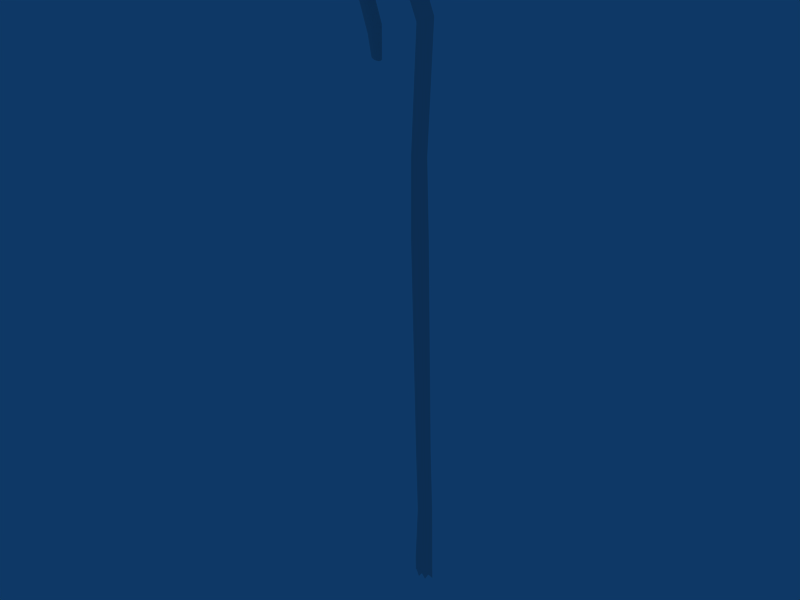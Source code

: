 # Source: beginnerstaff_0.blend  (saved by Blender 2.49.2; exported with 4.5.12 LTS)
import bpy
from mathutils import Matrix  # noqa: F401  (used for matrix-valued properties, if any)

bpy.ops.wm.read_factory_settings(use_empty=True)
scene = bpy.context.scene
scene.name = 'Scene'

# ---- collections
col_collection_1 = bpy.data.collections.new('Collection 1'); scene.collection.children.link(col_collection_1)

# ---- materials (node trees are filled in below, after node groups)
mat_material_001 = bpy.data.materials.new('Material.001')
mat_material_001.alpha_threshold = 0.0
mat_material_001.roughness = 0.5
mat_material_001.line_color = (0.0, 0.0, 0.0, 1.0)

# ---- material node trees

# ---- world
world_world = bpy.data.worlds.new('World'); scene.world = world_world
world_world.color = (0.05656, 0.2208, 0.4)
world_world.use_sun_shadow = False
world_world.sun_shadow_jitter_overblur = 0.0
world_world.cycles.sampling_method = 'MANUAL'
world_world.cycles.sample_map_resolution = 256

# ---- meshes
me_cylinder = bpy.data.meshes.new('Cylinder')
me_cylinder.from_pydata([(0.3248, -0.8546, -0.2508), (0.4021, -0.5192, -0.1448), (0.4352, -0.4384, 0.00085), (0.4021, -0.3575, 0.1465), (0.3248, -0.5559, 0.2874), (0.1665, -0.2432, 0.3524), (0.01704, -0.4941, 0.3988), (-0.1665, -0.2432, 0.3524), (-0.3077, -0.289, 0.2699), (-0.4021, -0.3575, 0.1465), (-0.4182, -0.7053, 0.01829), (-0.385, -0.7861, -0.1273), (-0.3077, -0.5877, -0.2682), (-0.1495, -0.9004, -0.3333), (0.01704, -0.9165, -0.3622), (0.1665, -0.6335, -0.3507), (0.2891, 0.5046, -0.2891), (0.3777, 0.5046, -0.1564), (0.4088, 0.5046, 3.576e-07), (0.3777, 0.5046, 0.1564), (0.2891, 0.5046, 0.2891), (0.1564, 0.5045, 0.3777), (-5.464e-06, 0.5045, 0.4088), (-0.1564, 0.5044, 0.3776), (-0.289, 0.5044, 0.289), (-0.3776, 0.5043, 0.1564), (-0.4088, 0.5043, -1.073e-06), (-0.3776, 0.5043, -0.1564), (-0.289, 0.5044, -0.289), (-0.1564, 0.5044, -0.3776), (-3.593e-06, 0.5045, -0.4088), (0.1564, 0.5045, -0.3777), (8.839e-08, -0.4123, -0.01359), (0.222, 3.396, -0.3193), (0.0898, 3.397, -0.3456), (-0.04245, 3.397, -0.3193), (-0.1546, 3.397, -0.2444), (-0.2295, 3.398, -0.1322), (-0.2558, 3.398, -9.537e-07), (-0.2295, 3.398, 0.1322), (-0.1546, 3.397, 0.2444), (-0.04245, 3.397, 0.3193), (0.0898, 3.397, 0.3456), (0.222, 3.396, 0.3193), (0.3342, 3.396, 0.2444), (0.4091, 3.396, 0.1322), (0.4354, 3.396, 0.0), (0.4091, 3.396, -0.1322), (0.3342, 3.396, -0.2444), (0.1761, 17.61, -0.267), (0.2579, 17.61, -0.1445), (0.2867, 17.61, -1.907e-06), (0.2579, 17.61, 0.1445), (0.1761, 17.61, 0.267), (0.05353, 17.61, 0.3489), (-0.09103, 17.61, 0.3777), (-0.2356, 17.61, 0.3489), (-0.3581, 17.61, 0.2671), (-0.44, 17.61, 0.1445), (-0.4687, 17.61, -1.907e-06), (-0.44, 17.61, -0.1445), (-0.3581, 17.61, -0.2671), (-0.2356, 17.61, -0.3489), (-0.09103, 17.61, -0.3777), (0.05354, 17.61, -0.3489), (0.03123, 21.27, -0.3094), (-0.09681, 21.27, -0.3348), (-0.2248, 21.27, -0.3093), (-0.3333, 21.28, -0.2367), (-0.4059, 21.28, -0.1281), (-0.4313, 21.28, -1.907e-06), (-0.4059, 21.28, 0.1281), (-0.3333, 21.28, 0.2367), (-0.2248, 21.27, 0.3093), (-0.09681, 21.27, 0.3348), (0.03122, 21.27, 0.3094), (0.1399, 21.27, 0.2369), (0.2126, 21.27, 0.1283), (0.2382, 21.27, -1.907e-06), (0.2126, 21.27, -0.1283), (0.1399, 21.27, -0.2369), (0.5293, 27.13, -0.258), (0.602, 27.16, -0.14), (0.6276, 27.17, -1.907e-06), (0.602, 27.16, 0.14), (0.5293, 27.13, 0.2579), (0.4216, 27.08, 0.3359), (0.296, 27.03, 0.3628), (0.1711, 26.97, 0.3356), (0.06446, 26.92, 0.2579), (-0.007595, 26.88, 0.1401), (-0.0331, 26.87, -3.815e-06), (-0.007595, 26.88, -0.1401), (0.06446, 26.92, -0.2579), (0.1711, 26.97, -0.3356), (0.296, 27.03, -0.3628), (0.4216, 27.08, -0.3359), (-0.09857, 28.3, -0.373), (-0.1795, 28.16, -0.4024), (-0.2583, 28.03, -0.3739), (-0.3261, 27.91, -0.2904), (-0.3742, 27.83, -0.1597), (-0.3919, 27.8, -3.815e-06), (-0.3742, 27.83, 0.1597), (-0.3261, 27.91, 0.2904), (-0.2583, 28.03, 0.3739), (-0.1795, 28.16, 0.4024), (-0.09857, 28.3, 0.373), (-0.02661, 28.41, 0.2876), (0.02355, 28.48, 0.1566), (0.04155, 28.51, -1.907e-06), (0.02355, 28.48, -0.1567), (-0.02661, 28.41, -0.2876), (-0.7467, 29.32, -0.288), (-0.7479, 29.41, -0.1557), (-0.7482, 29.44, -1.907e-06), (-0.7479, 29.41, 0.1557), (-0.7467, 29.32, 0.2879), (-0.7434, 29.18, 0.3768), (-0.7381, 29.02, 0.409), (-0.731, 28.86, 0.3789), (-0.7235, 28.72, 0.2909), (-0.7183, 28.63, 0.158), (-0.7167, 28.59, -3.815e-06), (-0.7183, 28.63, -0.158), (-0.7235, 28.72, -0.2909), (-0.731, 28.86, -0.3789), (-0.7381, 29.02, -0.409), (-0.7434, 29.18, -0.3768), (-1.589, 29.21, -0.2952), (-1.573, 29.09, -0.3185), (-1.556, 28.97, -0.2943), (-1.541, 28.87, -0.2264), (-1.53, 28.8, -0.1232), (-1.526, 28.77, -5.722e-06), (-1.53, 28.8, 0.1232), (-1.541, 28.87, 0.2264), (-1.556, 28.97, 0.2943), (-1.573, 29.09, 0.3185), (-1.589, 29.21, 0.2952), (-1.603, 29.31, 0.2269), (-1.612, 29.38, 0.1231), (-1.615, 29.41, -3.815e-06), (-1.612, 29.38, -0.1231), (-1.603, 29.31, -0.2269), (-2.896, 29.0, -0.2603), (-2.952, 29.05, -0.1399), (-2.971, 29.07, -3.815e-06), (-2.952, 29.05, 0.1399), (-2.896, 29.0, 0.2603), (-2.811, 28.91, 0.3426), (-2.709, 28.81, 0.3722), (-2.607, 28.71, 0.343), (-2.521, 28.62, 0.2601), (-2.465, 28.56, 0.1391), (-2.446, 28.55, -5.722e-06), (-2.465, 28.56, -0.1391), (-2.521, 28.62, -0.2602), (-2.607, 28.71, -0.343), (-2.709, 28.81, -0.3723), (-2.811, 28.91, -0.3426), (-3.105, 27.65, -0.3367), (-2.975, 27.6, -0.3638), (-2.845, 27.55, -0.337), (-2.733, 27.5, -0.2596), (-2.657, 27.47, -0.1415), (-2.63, 27.46, -5.722e-06), (-2.657, 27.47, 0.1415), (-2.733, 27.5, 0.2596), (-2.845, 27.55, 0.337), (-2.975, 27.6, 0.3638), (-3.105, 27.65, 0.3367), (-3.217, 27.69, 0.2588), (-3.293, 27.72, 0.1406), (-3.32, 27.73, -3.815e-06), (-3.293, 27.72, -0.1406), (-3.217, 27.69, -0.2588), (-2.684, 26.07, -0.2434), (-2.74, 26.02, -0.1329), (-2.76, 26.0, -3.815e-06), (-2.74, 26.02, 0.1329), (-2.684, 26.07, 0.2434), (-2.602, 26.15, 0.3147), (-2.509, 26.25, 0.3381), (-2.417, 26.34, 0.3125), (-2.338, 26.42, 0.2411), (-2.283, 26.47, 0.1317), (-2.263, 26.49, -5.722e-06), (-2.283, 26.47, -0.1317), (-2.338, 26.42, -0.2411), (-2.417, 26.34, -0.3126), (-2.509, 26.25, -0.3381), (-2.602, 26.15, -0.3147), (-2.426, 25.1, -3.815e-06), (-2.513, 25.1, -0.2137), (-2.434, 25.07, -0.2277), (-2.358, 25.03, -0.2089), (-2.293, 25.0, -0.1603), (-2.249, 24.98, -0.08722), (-2.233, 24.97, -5.722e-06), (-2.249, 24.98, 0.08721), (-2.293, 25.0, 0.1602), (-2.358, 25.03, 0.2089), (-2.434, 25.07, 0.2277), (-2.513, 25.1, 0.2137), (-2.583, 25.13, 0.1666), (-2.631, 25.15, 0.09145), (-2.649, 25.16, -3.815e-06), (-2.631, 25.15, -0.09146), (-2.583, 25.13, -0.1666), (0.2553, 6.763, -0.2415), (0.3294, 6.763, -0.1307), (0.3554, 6.762, -4.768e-07), (0.3294, 6.763, 0.1307), (0.2553, 6.763, 0.2415), (0.1445, 6.764, 0.3155), (0.01384, 6.765, 0.3415), (-0.1168, 6.766, 0.3155), (-0.2276, 6.767, 0.2415), (-0.3017, 6.768, 0.1307), (-0.3277, 6.768, -1.431e-06), (-0.3017, 6.768, -0.1307), (-0.2276, 6.767, -0.2415), (-0.1168, 6.766, -0.3155), (0.01384, 6.765, -0.3415), (0.1445, 6.764, -0.3155)], [], [(32, 0, 1), (32, 1, 2), (32, 2, 3), (32, 3, 4), (32, 4, 5), (32, 5, 6), (32, 6, 7), (32, 7, 8), (32, 8, 9), (32, 9, 10), (32, 10, 11), (32, 11, 12), (32, 12, 13), (32, 13, 14), (32, 14, 15), (15, 0, 32), (0, 16, 17, 1), (1, 17, 18, 2), (2, 18, 19, 3), (3, 19, 20, 4), (4, 20, 21, 5), (5, 21, 22, 6), (6, 22, 23, 7), (7, 23, 24, 8), (8, 24, 25, 9), (9, 25, 26, 10), (10, 26, 27, 11), (11, 27, 28, 12), (12, 28, 29, 13), (13, 29, 30, 14), (14, 30, 31, 15), (16, 0, 15, 31), (16, 31, 33, 48), (31, 30, 34, 33), (30, 29, 35, 34), (29, 28, 36, 35), (28, 27, 37, 36), (27, 26, 38, 37), (26, 25, 39, 38), (25, 24, 40, 39), (24, 23, 41, 40), (23, 22, 42, 41), (22, 21, 43, 42), (21, 20, 44, 43), (20, 19, 45, 44), (19, 18, 46, 45), (18, 17, 47, 46), (17, 16, 48, 47), (49, 64, 65, 80), (64, 63, 66, 65), (63, 62, 67, 66), (62, 61, 68, 67), (61, 60, 69, 68), (60, 59, 70, 69), (59, 58, 71, 70), (58, 57, 72, 71), (57, 56, 73, 72), (56, 55, 74, 73), (55, 54, 75, 74), (54, 53, 76, 75), (53, 52, 77, 76), (52, 51, 78, 77), (51, 50, 79, 78), (50, 49, 80, 79), (79, 80, 81, 82), (78, 79, 82, 83), (77, 78, 83, 84), (76, 77, 84, 85), (75, 76, 85, 86), (74, 75, 86, 87), (73, 74, 87, 88), (72, 73, 88, 89), (71, 72, 89, 90), (70, 71, 90, 91), (69, 70, 91, 92), (68, 69, 92, 93), (67, 68, 93, 94), (66, 67, 94, 95), (65, 66, 95, 96), (80, 65, 96, 81), (81, 96, 97, 112), (96, 95, 98, 97), (95, 94, 99, 98), (94, 93, 100, 99), (93, 92, 101, 100), (92, 91, 102, 101), (91, 90, 103, 102), (90, 89, 104, 103), (89, 88, 105, 104), (88, 87, 106, 105), (87, 86, 107, 106), (86, 85, 108, 107), (85, 84, 109, 108), (84, 83, 110, 109), (83, 82, 111, 110), (82, 81, 112, 111), (111, 112, 113, 114), (110, 111, 114, 115), (109, 110, 115, 116), (108, 109, 116, 117), (107, 108, 117, 118), (106, 107, 118, 119), (105, 106, 119, 120), (104, 105, 120, 121), (103, 104, 121, 122), (102, 103, 122, 123), (101, 102, 123, 124), (100, 101, 124, 125), (99, 100, 125, 126), (98, 99, 126, 127), (97, 98, 127, 128), (112, 97, 128, 113), (113, 128, 129, 144), (128, 127, 130, 129), (127, 126, 131, 130), (126, 125, 132, 131), (125, 124, 133, 132), (124, 123, 134, 133), (123, 122, 135, 134), (122, 121, 136, 135), (121, 120, 137, 136), (120, 119, 138, 137), (119, 118, 139, 138), (118, 117, 140, 139), (117, 116, 141, 140), (116, 115, 142, 141), (115, 114, 143, 142), (114, 113, 144, 143), (143, 144, 145, 146), (142, 143, 146, 147), (141, 142, 147, 148), (140, 141, 148, 149), (139, 140, 149, 150), (138, 139, 150, 151), (137, 138, 151, 152), (136, 137, 152, 153), (135, 136, 153, 154), (134, 135, 154, 155), (133, 134, 155, 156), (132, 133, 156, 157), (131, 132, 157, 158), (130, 131, 158, 159), (129, 130, 159, 160), (144, 129, 160, 145), (145, 160, 161, 176), (160, 159, 162, 161), (159, 158, 163, 162), (158, 157, 164, 163), (157, 156, 165, 164), (156, 155, 166, 165), (155, 154, 167, 166), (154, 153, 168, 167), (153, 152, 169, 168), (152, 151, 170, 169), (151, 150, 171, 170), (150, 149, 172, 171), (149, 148, 173, 172), (148, 147, 174, 173), (147, 146, 175, 174), (146, 145, 176, 175), (175, 176, 177, 178), (174, 175, 178, 179), (173, 174, 179, 180), (172, 173, 180, 181), (171, 172, 181, 182), (170, 171, 182, 183), (169, 170, 183, 184), (168, 169, 184, 185), (167, 168, 185, 186), (166, 167, 186, 187), (165, 166, 187, 188), (164, 165, 188, 189), (163, 164, 189, 190), (162, 163, 190, 191), (161, 162, 191, 192), (176, 161, 192, 177), (177, 192, 194, 209), (192, 191, 195, 194), (191, 190, 196, 195), (190, 189, 197, 196), (189, 188, 198, 197), (188, 187, 199, 198), (187, 186, 200, 199), (186, 185, 201, 200), (185, 184, 202, 201), (184, 183, 203, 202), (183, 182, 204, 203), (182, 181, 205, 204), (181, 180, 206, 205), (180, 179, 207, 206), (179, 178, 208, 207), (178, 177, 209, 208), (193, 208, 209), (193, 207, 208), (193, 206, 207), (193, 205, 206), (193, 204, 205), (193, 203, 204), (193, 202, 203), (193, 201, 202), (193, 200, 201), (193, 199, 200), (193, 198, 199), (193, 197, 198), (193, 196, 197), (193, 195, 196), (193, 194, 195), (193, 209, 194), (48, 210, 211, 47), (210, 49, 50, 211), (47, 211, 212, 46), (211, 50, 51, 212), (46, 212, 213, 45), (212, 51, 52, 213), (45, 213, 214, 44), (213, 52, 53, 214), (44, 214, 215, 43), (214, 53, 54, 215), (43, 215, 216, 42), (215, 54, 55, 216), (42, 216, 217, 41), (216, 55, 56, 217), (41, 217, 218, 40), (217, 56, 57, 218), (40, 218, 219, 39), (218, 57, 58, 219), (39, 219, 220, 38), (219, 58, 59, 220), (38, 220, 221, 37), (220, 59, 60, 221), (37, 221, 222, 36), (221, 60, 61, 222), (36, 222, 223, 35), (222, 61, 62, 223), (35, 223, 224, 34), (223, 62, 63, 224), (34, 224, 225, 33), (224, 63, 64, 225), (33, 225, 210, 48), (225, 64, 49, 210)])
_uv = me_cylinder.uv_layers.new(name='UVTex')
_uv.uv.foreach_set('vector', [0.9623, 0.2772, 0.9234, 0.2747, 0.9292, 0.2701, 0.9623, 0.2772, 0.9292, 0.2701, 0.94, 0.2666, 0.9623, 0.2772, 0.94, 0.2666, 0.9541, 0.2647, 0.9623, 0.2772, 0.9541, 0.2647, 0.9694, 0.2647, 0.9623, 0.2772, 0.9694, 0.2647, 0.9835, 0.2666, 0.9623, 0.2772, 0.9835, 0.2666, 0.9942, 0.2701, 0.9623, 0.2772, 0.9942, 0.2701, 1.0, 0.2747, 0.9623, 0.2772, 1.0, 0.2747, 1.0, 0.2796, 0.9623, 0.2772, 1.0, 0.2796, 0.9941, 0.2842, 0.9623, 0.2772, 0.9941, 0.2842, 0.9833, 0.2877, 0.9623, 0.2772, 0.9833, 0.2877, 0.9692, 0.2896, 0.9623, 0.2772, 0.9692, 0.2896, 0.9539, 0.2896, 0.9623, 0.2772, 0.9539, 0.2896, 0.9399, 0.2877, 0.9623, 0.2772, 0.9399, 0.2877, 0.9291, 0.2842, 0.9623, 0.2772, 0.9291, 0.2842, 0.9233, 0.2796, 0.9233, 0.2796, 0.9234, 0.2747, 0.9623, 0.2772, 0.7848, 8.553e-05, 0.781, 0.0296, 0.7716, 0.02955, 0.7739, 1.384e-05, 0.7739, 1.384e-05, 0.7716, 0.02955, 0.7595, 0.02954, 0.7597, 0.0, 0.7597, 0.0, 0.7595, 0.02954, 0.7463, 0.02957, 0.7444, 4.612e-05, 0.7444, 4.612e-05, 0.7463, 0.02957, 0.7342, 0.02965, 0.7302, 0.0001452, 0.05753, 0.0, 0.06297, 0.02948, 0.05362, 0.02976, 0.04662, 0.0003554, 0.04662, 0.0003554, 0.05362, 0.02976, 0.04148, 0.03016, 0.03246, 0.0008436, 0.03246, 0.0008436, 0.04148, 0.03016, 0.02841, 0.03061, 0.01721, 0.00139, 0.01721, 0.00139, 0.02841, 0.03061, 0.0164, 0.03104, 0.003195, 0.001912, 0.8036, 0.9834, 0.8086, 0.954, 0.8179, 0.9539, 0.8145, 0.9833, 0.8145, 0.9833, 0.8179, 0.9539, 0.8301, 0.9539, 0.8287, 0.9832, 0.8287, 0.9832, 0.8301, 0.9539, 0.8432, 0.9539, 0.8441, 0.9833, 0.8441, 0.9833, 0.8432, 0.9539, 0.8553, 0.954, 0.8582, 0.9833, 0.8582, 0.9833, 0.8553, 0.954, 0.8646, 0.9541, 0.869, 0.9834, 0.3651, 0.8903, 0.3779, 0.8648, 0.3907, 0.8648, 0.38, 0.8903, 0.38, 0.8903, 0.3907, 0.8648, 0.4035, 0.8655, 0.395, 0.8912, 0.4146, 0.8669, 0.4079, 0.8928, 0.395, 0.8912, 0.4035, 0.8655, 0.4146, 0.8669, 0.4035, 0.8655, 0.4772, 0.7003, 0.486, 0.7014, 0.4035, 0.8655, 0.3907, 0.8648, 0.4668, 0.6997, 0.4772, 0.7003, 0.3907, 0.8648, 0.3779, 0.8648, 0.4566, 0.6997, 0.4668, 0.6997, 0.8646, 0.9541, 0.8553, 0.954, 0.8552, 0.7679, 0.8627, 0.768, 0.8553, 0.954, 0.8432, 0.9539, 0.8455, 0.7678, 0.8552, 0.7679, 0.8432, 0.9539, 0.8301, 0.9539, 0.8349, 0.7678, 0.8455, 0.7678, 0.8301, 0.9539, 0.8179, 0.9539, 0.8251, 0.7678, 0.8349, 0.7678, 0.8179, 0.9539, 0.8086, 0.954, 0.8176, 0.7679, 0.8251, 0.7678, 0.0164, 0.03104, 0.02841, 0.03061, 0.1025, 0.2154, 0.0928, 0.2158, 0.02841, 0.03061, 0.04148, 0.03016, 0.113, 0.215, 0.1025, 0.2154, 0.04148, 0.03016, 0.05362, 0.02976, 0.1227, 0.2147, 0.113, 0.215, 0.05362, 0.02976, 0.06297, 0.02948, 0.1302, 0.2144, 0.1227, 0.2147, 0.7342, 0.02965, 0.7463, 0.02957, 0.7547, 0.2157, 0.745, 0.2157, 0.7463, 0.02957, 0.7595, 0.02954, 0.7653, 0.2156, 0.7547, 0.2157, 0.7595, 0.02954, 0.7716, 0.02955, 0.7751, 0.2156, 0.7653, 0.2156, 0.7716, 0.02955, 0.781, 0.0296, 0.7826, 0.2157, 0.7751, 0.2156, 0.55, 0.9999, 0.485, 1.0, 0.4827, 0.0008282, 0.538, 0.0009251, 0.485, 1.0, 0.4146, 0.9999, 0.4232, 0.0006099, 0.4827, 0.0008282, 0.4146, 0.9999, 0.3496, 0.9997, 0.3683, 0.0003209, 0.4232, 0.0006099, 0.3496, 0.9997, 0.2998, 0.9994, 0.3258, 0.0, 0.3683, 0.0003209, 0.7998, 0.9997, 0.7348, 0.9998, 0.7366, 0.0002683, 0.7921, 0.0002292, 0.7348, 0.9998, 0.6646, 0.9997, 0.676, 0.0001922, 0.7366, 0.0002683, 0.6646, 0.9997, 0.5996, 0.9995, 0.62, 0.0, 0.676, 0.0001922, 0.0, 0.0005589, 0.04969, 0.0002531, 0.06864, 0.9997, 0.02587, 1.0, 0.04969, 0.0002531, 0.1147, 5.886e-05, 0.1239, 0.9995, 0.06864, 0.9997, 0.1147, 5.886e-05, 0.1851, 0.0, 0.1834, 0.9993, 0.1239, 0.9995, 0.1851, 0.0, 0.2501, 9.115e-05, 0.2384, 0.9992, 0.1834, 0.9993, 0.2501, 9.115e-05, 0.2998, 0.0003172, 0.2809, 0.9993, 0.2384, 0.9992, 0.7998, 0.0003151, 0.8648, 8.595e-05, 0.8756, 0.9989, 0.82, 0.9993, 0.8648, 8.595e-05, 0.9351, 0.0, 0.9362, 0.9988, 0.8756, 0.9989, 0.9351, 0.0, 1.0, 6.511e-05, 0.9921, 0.9989, 0.9362, 0.9988, 0.5996, 0.9997, 0.55, 0.9999, 0.538, 0.0009251, 0.5808, 0.0008563, 0.7921, 0.7834, 0.7993, 0.7835, 0.8022, 0.9235, 0.7941, 0.9244, 0.7826, 0.7834, 0.7921, 0.7834, 0.7941, 0.9244, 0.7834, 0.9247, 0.7724, 0.7834, 0.7826, 0.7834, 0.7834, 0.9247, 0.772, 0.9244, 0.763, 0.7835, 0.7724, 0.7834, 0.772, 0.9244, 0.7616, 0.9235, 0.7559, 0.7836, 0.763, 0.7835, 0.7616, 0.9235, 0.7539, 0.9221, 0.3136, 0.7794, 0.3229, 0.7791, 0.3541, 0.9172, 0.3444, 0.9158, 0.3036, 0.7798, 0.3136, 0.7794, 0.3444, 0.9158, 0.3341, 0.9144, 0.2944, 0.7801, 0.3036, 0.7798, 0.3341, 0.9144, 0.3244, 0.9132, 0.8324, 0.2001, 0.8252, 0.2001, 0.8212, 0.06667, 0.8293, 0.06769, 0.8418, 0.2, 0.8324, 0.2001, 0.8293, 0.06769, 0.84, 0.06805, 0.8521, 0.2, 0.8418, 0.2, 0.84, 0.06805, 0.8515, 0.06767, 0.8614, 0.2001, 0.8521, 0.2, 0.8515, 0.06767, 0.8618, 0.06663, 0.8685, 0.2002, 0.8614, 0.2001, 0.8618, 0.06663, 0.8693, 0.06515, 0.6774, 0.1927, 0.6677, 0.1927, 0.6996, 0.07132, 0.7097, 0.06972, 0.6873, 0.1933, 0.6774, 0.1927, 0.7097, 0.06972, 0.72, 0.06877, 0.6958, 0.1944, 0.6873, 0.1933, 0.72, 0.06877, 0.729, 0.0686, 0.729, 0.0686, 0.72, 0.06877, 0.6806, 0.03058, 0.6871, 0.0288, 0.72, 0.06877, 0.7097, 0.06972, 0.6741, 0.03351, 0.6806, 0.03058, 0.7097, 0.06972, 0.6996, 0.07132, 0.6683, 0.03716, 0.6741, 0.03351, 0.6996, 0.07132, 0.6911, 0.07333, 0.6629, 0.04116, 0.6683, 0.03716, 0.8618, 0.06663, 0.8515, 0.06767, 0.847, 0.03485, 0.8584, 0.03224, 0.8515, 0.06767, 0.84, 0.06805, 0.8331, 0.03581, 0.847, 0.03485, 0.84, 0.06805, 0.8293, 0.06769, 0.8198, 0.03487, 0.8331, 0.03581, 0.8293, 0.06769, 0.8212, 0.06667, 0.8098, 0.03228, 0.8198, 0.03487, 0.3244, 0.9132, 0.3341, 0.9144, 0.3037, 0.9518, 0.2971, 0.9484, 0.3341, 0.9144, 0.3444, 0.9158, 0.3098, 0.9555, 0.3037, 0.9518, 0.3444, 0.9158, 0.3541, 0.9172, 0.3157, 0.9591, 0.3098, 0.9555, 0.3541, 0.9172, 0.3617, 0.9184, 0.3206, 0.9622, 0.3157, 0.9591, 0.7616, 0.9235, 0.772, 0.9244, 0.7599, 0.9683, 0.7484, 0.9661, 0.772, 0.9244, 0.7834, 0.9247, 0.7732, 0.9691, 0.7599, 0.9683, 0.7834, 0.9247, 0.7941, 0.9244, 0.786, 0.9683, 0.7732, 0.9691, 0.7941, 0.9244, 0.8022, 0.9235, 0.7958, 0.9661, 0.786, 0.9683, 0.786, 0.9683, 0.7958, 0.9661, 0.7824, 0.9967, 0.7717, 0.9991, 0.7732, 0.9691, 0.786, 0.9683, 0.7717, 0.9991, 0.7591, 1.0, 0.7599, 0.9683, 0.7732, 0.9691, 0.7591, 1.0, 0.7466, 0.9992, 0.7484, 0.9661, 0.7599, 0.9683, 0.7466, 0.9992, 0.736, 0.9968, 0.7407, 0.963, 0.7484, 0.9661, 0.736, 0.9968, 0.729, 0.9931, 0.3098, 0.9555, 0.3157, 0.9591, 0.2622, 0.9906, 0.2636, 0.9861, 0.3037, 0.9518, 0.3098, 0.9555, 0.2636, 0.9861, 0.2645, 0.9815, 0.2971, 0.9484, 0.3037, 0.9518, 0.2645, 0.9815, 0.2643, 0.9775, 0.8198, 0.03487, 0.8098, 0.03228, 0.8022, 0.00407, 0.8133, 0.006802, 0.8331, 0.03581, 0.8198, 0.03487, 0.8133, 0.006802, 0.8265, 0.007761, 0.847, 0.03485, 0.8331, 0.03581, 0.8265, 0.007761, 0.8395, 0.006778, 0.8584, 0.03224, 0.847, 0.03485, 0.8395, 0.006778, 0.8501, 0.004026, 0.8654, 0.02865, 0.8584, 0.03224, 0.8501, 0.004026, 0.8566, 0.0, 0.6741, 0.03351, 0.6683, 0.03716, 0.6287, 0.01043, 0.6274, 0.005936, 0.6806, 0.03058, 0.6741, 0.03351, 0.6274, 0.005936, 0.6266, 0.002283, 0.6871, 0.0288, 0.6806, 0.03058, 0.6266, 0.002283, 0.6265, 0.0, 0.9327, 0.201, 0.9233, 0.2009, 0.9352, 0.1736, 0.9418, 0.1737, 0.6266, 0.002283, 0.6274, 0.005936, 0.542, 0.002723, 0.5417, 0.0003041, 0.6274, 0.005936, 0.6287, 0.01043, 0.5425, 0.005614, 0.542, 0.002723, 0.6287, 0.01043, 0.6299, 0.01508, 0.5432, 0.008598, 0.5425, 0.005614, 0.6299, 0.01508, 0.6307, 0.01913, 0.5439, 0.01126, 0.5432, 0.008598, 0.9233, 0.2016, 0.9364, 0.2012, 0.9402, 0.2307, 0.931, 0.231, 0.9364, 0.2012, 0.9499, 0.2013, 0.9498, 0.2308, 0.9402, 0.2307, 0.9499, 0.2013, 0.9617, 0.2019, 0.9581, 0.2312, 0.9498, 0.2308, 0.2643, 0.9775, 0.2645, 0.9815, 0.1778, 0.9885, 0.1774, 0.986, 0.2645, 0.9815, 0.2636, 0.9861, 0.1776, 0.9914, 0.1778, 0.9885, 0.2636, 0.9861, 0.2622, 0.9906, 0.177, 0.9943, 0.1776, 0.9914, 0.2622, 0.9906, 0.2606, 0.9944, 0.1759, 0.997, 0.177, 0.9943, 0.9791, 0.2011, 0.9698, 0.2012, 0.9693, 0.1738, 0.976, 0.1738, 0.9698, 0.2012, 0.9578, 0.2012, 0.9603, 0.1738, 0.9693, 0.1738, 0.9578, 0.2012, 0.9448, 0.2011, 0.9506, 0.1738, 0.9603, 0.1738, 0.9448, 0.2011, 0.9327, 0.201, 0.9418, 0.1737, 0.9506, 0.1738, 0.9506, 0.1738, 0.9418, 0.1737, 0.9381, 0.1302, 0.9485, 0.1291, 0.9603, 0.1738, 0.9506, 0.1738, 0.9485, 0.1291, 0.9596, 0.1288, 0.9693, 0.1738, 0.9603, 0.1738, 0.9596, 0.1288, 0.97, 0.1292, 0.976, 0.1738, 0.9693, 0.1738, 0.97, 0.1292, 0.9785, 0.1304, 0.177, 0.9943, 0.1759, 0.997, 0.04476, 0.9916, 0.05188, 0.9891, 0.1776, 0.9914, 0.177, 0.9943, 0.05188, 0.9891, 0.05957, 0.9861, 0.1778, 0.9885, 0.1776, 0.9914, 0.05957, 0.9861, 0.06641, 0.9831, 0.1774, 0.986, 0.1778, 0.9885, 0.06641, 0.9831, 0.07114, 0.9807, 0.9498, 0.2308, 0.9581, 0.2312, 0.9613, 0.2647, 0.9512, 0.2633, 0.9402, 0.2307, 0.9498, 0.2308, 0.9512, 0.2633, 0.9402, 0.2629, 0.931, 0.231, 0.9402, 0.2307, 0.9402, 0.2629, 0.9296, 0.2635, 0.5432, 0.008598, 0.5439, 0.01126, 0.4384, 0.01577, 0.4344, 0.01299, 0.5425, 0.005614, 0.5432, 0.008598, 0.4344, 0.01299, 0.4282, 0.009774, 0.542, 0.002723, 0.5425, 0.005614, 0.4282, 0.009774, 0.4207, 0.006706, 0.5417, 0.0003041, 0.542, 0.002723, 0.4207, 0.006706, 0.4135, 0.004373, 0.9418, 0.1737, 0.9352, 0.1736, 0.9299, 0.132, 0.9381, 0.1302, 0.9163, 0.001914, 0.9243, 0.004194, 0.9179, 0.04541, 0.9103, 0.04387, 0.4135, 0.004373, 0.4207, 0.006706, 0.3789, 0.04224, 0.3697, 0.04063, 0.4207, 0.006706, 0.4282, 0.009774, 0.3882, 0.0445, 0.3789, 0.04224, 0.4282, 0.009774, 0.4344, 0.01299, 0.3964, 0.0471, 0.3882, 0.0445, 0.9233, 0.2501, 0.9146, 0.2487, 0.9099, 0.2101, 0.918, 0.2113, 0.9146, 0.2487, 0.9042, 0.2482, 0.899, 0.2097, 0.9099, 0.2101, 0.9042, 0.2482, 0.8933, 0.2487, 0.8872, 0.2102, 0.899, 0.2097, 0.8933, 0.2487, 0.883, 0.2502, 0.8768, 0.2114, 0.8872, 0.2102, 0.883, 0.2502, 0.875, 0.2525, 0.8693, 0.2131, 0.8768, 0.2114, 0.06641, 0.9831, 0.05957, 0.9861, 0.0187, 0.9467, 0.02741, 0.9445, 0.05957, 0.9861, 0.05188, 0.9891, 0.009175, 0.9489, 0.0187, 0.9467, 0.05188, 0.9891, 0.04476, 0.9916, 0.0, 0.9507, 0.009175, 0.9489, 0.8759, 0.001951, 0.8846, 0.0004968, 0.8775, 0.04291, 0.8693, 0.04391, 0.8846, 0.0004968, 0.895, 0.0, 0.8883, 0.04255, 0.8775, 0.04291, 0.895, 0.0, 0.9061, 0.0004776, 0.8999, 0.04289, 0.8883, 0.04255, 0.9061, 0.0004776, 0.9163, 0.001914, 0.9103, 0.04387, 0.8999, 0.04289, 0.8999, 0.04289, 0.9103, 0.04387, 0.9189, 0.09854, 0.9096, 0.1003, 0.8883, 0.04255, 0.8999, 0.04289, 0.9096, 0.1003, 0.8987, 0.1009, 0.8775, 0.04291, 0.8883, 0.04255, 0.8987, 0.1009, 0.8885, 0.1003, 0.8693, 0.04391, 0.8775, 0.04291, 0.8885, 0.1003, 0.8808, 0.09857, 0.009175, 0.9489, 0.0, 0.9507, 0.0354, 0.895, 0.04261, 0.8973, 0.0187, 0.9467, 0.009175, 0.9489, 0.04261, 0.8973, 0.04964, 0.9, 0.02741, 0.9445, 0.0187, 0.9467, 0.04964, 0.9, 0.05609, 0.9027, 0.8768, 0.2114, 0.8693, 0.2131, 0.8788, 0.1721, 0.8851, 0.1744, 0.8872, 0.2102, 0.8768, 0.2114, 0.8851, 0.1744, 0.8945, 0.176, 0.899, 0.2097, 0.8872, 0.2102, 0.8945, 0.176, 0.9054, 0.1765, 0.9099, 0.2101, 0.899, 0.2097, 0.9054, 0.1765, 0.9157, 0.176, 0.918, 0.2113, 0.9099, 0.2101, 0.9157, 0.176, 0.9233, 0.1744, 0.3882, 0.0445, 0.3964, 0.0471, 0.4239, 0.0812, 0.4173, 0.08244, 0.3789, 0.04224, 0.3882, 0.0445, 0.4173, 0.08244, 0.4104, 0.08458, 0.3697, 0.04063, 0.3789, 0.04224, 0.4104, 0.08458, 0.4036, 0.08728, 0.3617, 0.03994, 0.3697, 0.04063, 0.4036, 0.08728, 0.3973, 0.09016, 0.3973, 0.09016, 0.4036, 0.08728, 0.4021, 0.1185, 0.3964, 0.1181, 0.4036, 0.08728, 0.4104, 0.08458, 0.4081, 0.1196, 0.4021, 0.1185, 0.4104, 0.08458, 0.4173, 0.08244, 0.4136, 0.121, 0.4081, 0.1196, 0.4173, 0.08244, 0.4239, 0.0812, 0.418, 0.1225, 0.4136, 0.121, 0.9233, 0.1744, 0.9157, 0.176, 0.9118, 0.129, 0.9168, 0.1296, 0.9157, 0.176, 0.9054, 0.1765, 0.9056, 0.1288, 0.9118, 0.129, 0.9054, 0.1765, 0.8945, 0.176, 0.899, 0.129, 0.9056, 0.1288, 0.8945, 0.176, 0.8851, 0.1744, 0.8929, 0.1296, 0.899, 0.129, 0.8851, 0.1744, 0.8788, 0.1721, 0.8879, 0.1305, 0.8929, 0.1296, 0.05609, 0.9027, 0.04964, 0.9, 0.04619, 0.8623, 0.05113, 0.8611, 0.04964, 0.9, 0.04261, 0.8973, 0.04015, 0.8636, 0.04619, 0.8623, 0.04261, 0.8973, 0.0354, 0.895, 0.03382, 0.8648, 0.04015, 0.8636, 0.8808, 0.09857, 0.8885, 0.1003, 0.8927, 0.1281, 0.8873, 0.1288, 0.8885, 0.1003, 0.8987, 0.1009, 0.9003, 0.1279, 0.8927, 0.1281, 0.8987, 0.1009, 0.9096, 0.1003, 0.9085, 0.1281, 0.9003, 0.1279, 0.9096, 0.1003, 0.9189, 0.09854, 0.9156, 0.1287, 0.9085, 0.1281, 0.8824, 0.2587, 0.9032, 0.2599, 0.9, 0.2623, 0.8824, 0.2587, 0.9032, 0.2573, 0.9032, 0.2599, 0.8824, 0.2587, 0.8999, 0.2548, 0.9032, 0.2573, 0.8824, 0.2587, 0.8941, 0.2532, 0.8999, 0.2548, 0.8824, 0.2587, 0.8872, 0.2525, 0.8941, 0.2532, 0.8824, 0.2587, 0.8806, 0.2529, 0.8872, 0.2525, 0.8824, 0.2587, 0.8752, 0.254, 0.8806, 0.2529, 0.8824, 0.2587, 0.8713, 0.2557, 0.8752, 0.254, 0.8824, 0.2587, 0.8693, 0.2577, 0.8713, 0.2557, 0.8824, 0.2587, 0.8695, 0.2599, 0.8693, 0.2577, 0.8824, 0.2587, 0.872, 0.2619, 0.8695, 0.2599, 0.8824, 0.2587, 0.8762, 0.2634, 0.872, 0.2619, 0.8824, 0.2587, 0.8818, 0.2643, 0.8762, 0.2634, 0.8824, 0.2587, 0.8881, 0.2645, 0.8818, 0.2643, 0.8824, 0.2587, 0.8945, 0.2639, 0.8881, 0.2645, 0.8824, 0.2587, 0.9, 0.2623, 0.8945, 0.2639, 0.3524, 0.9911, 0.3509, 0.007373, 0.4139, 0.007974, 0.4164, 0.9915, 0.7839, 0.3288, 0.7894, 0.4853, 0.781, 0.4852, 0.7766, 0.3287, 0.4164, 0.9915, 0.4139, 0.007974, 0.4821, 0.008154, 0.4857, 0.9916, 0.7766, 0.3287, 0.781, 0.4852, 0.77, 0.4852, 0.7669, 0.3287, 0.4857, 0.9916, 0.4821, 0.008154, 0.5452, 0.007885, 0.5498, 0.9914, 0.7669, 0.3287, 0.77, 0.4852, 0.7581, 0.4852, 0.7565, 0.3288, 0.5498, 0.9914, 0.5452, 0.007885, 0.5934, 0.007209, 0.5988, 0.9909, 0.7565, 0.3288, 0.7581, 0.4852, 0.7472, 0.4853, 0.7469, 0.3289, 0.9936, 0.006443, 0.9905, 0.9902, 0.9275, 0.9911, 0.9295, 0.007022, 0.1608, 0.3271, 0.2066, 0.4829, 0.1981, 0.4831, 0.1534, 0.3274, 0.9295, 0.007022, 0.9275, 0.9911, 0.8593, 0.9921, 0.8602, 0.007724, 0.1534, 0.3274, 0.1981, 0.4831, 0.1872, 0.4835, 0.1438, 0.3278, 0.8602, 0.007724, 0.8593, 0.9921, 0.7963, 0.9932, 0.7962, 0.008441, 0.1438, 0.3278, 0.1872, 0.4835, 0.1754, 0.4839, 0.1335, 0.3282, 0.3026, 0.006443, 0.2973, 0.9912, 0.249, 0.9921, 0.2536, 0.006999, 0.1335, 0.3282, 0.1754, 0.4839, 0.1645, 0.4843, 0.124, 0.3286, 0.2536, 0.006999, 0.249, 0.9921, 0.186, 0.9927, 0.1896, 0.007357, 0.8175, 0.6546, 0.8138, 0.4983, 0.8222, 0.4983, 0.8249, 0.6545, 0.1896, 0.007357, 0.186, 0.9927, 0.1177, 0.9929, 0.1202, 0.00746, 0.8249, 0.6545, 0.8222, 0.4983, 0.8332, 0.4982, 0.8345, 0.6545, 0.1202, 0.00746, 0.1177, 0.9929, 0.05469, 0.9926, 0.05619, 0.007295, 0.8345, 0.6545, 0.8332, 0.4982, 0.8451, 0.4983, 0.8449, 0.6545, 0.05619, 0.007295, 0.05469, 0.9926, 0.006443, 0.992, 0.007169, 0.006886, 0.8449, 0.6545, 0.8451, 0.4983, 0.8561, 0.4983, 0.8545, 0.6546, 0.5988, 0.9916, 0.599, 0.006443, 0.662, 0.007372, 0.6629, 0.9922, 0.481, 0.5989, 0.5234, 0.4586, 0.5331, 0.458, 0.4895, 0.5984, 0.6629, 0.9922, 0.662, 0.007372, 0.7302, 0.008452, 0.7322, 0.9929, 0.4895, 0.5984, 0.5331, 0.458, 0.5446, 0.458, 0.4995, 0.5984, 0.7322, 0.9929, 0.7302, 0.008452, 0.7932, 0.00952, 0.7962, 0.9936, 0.4995, 0.5984, 0.5446, 0.458, 0.5563, 0.4586, 0.5097, 0.5991, 0.3034, 0.9905, 0.3026, 0.006443, 0.3509, 0.007373, 0.3524, 0.9911, 0.5097, 0.5991, 0.5563, 0.4586, 0.5662, 0.4599, 0.5184, 0.6002])
me_cylinder.materials.append(mat_material_001)
me_cylinder.use_remesh_preserve_volume = False
me_cylinder.use_remesh_preserve_attributes = False
me_cylinder.use_mirror_vertex_groups = False
me_cylinder.update()

# ---- objects
ob_cylinder = bpy.data.objects.new('Cylinder', me_cylinder)

# ---- transforms, parenting, visibility, modifiers, constraints
ob_cylinder.location = (0.0, 0.0, 0.0)
ob_cylinder.rotation_euler = (1.57, -0.02253, -0.0658)
ob_cylinder.lock_rotations_4d = False
ob_cylinder.empty_display_type = 'ARROWS'
ob_cylinder.lineart.crease_threshold = 0.0

# ---- collection membership
col_collection_1.objects.link(ob_cylinder)

# ---- scene / render settings (as saved in the file)
scene.frame_start = 1; scene.frame_end = 250; scene.frame_set(1)
scene.render.engine = 'BLENDER_EEVEE_NEXT'
scene.render.image_settings.file_format = 'JPEG'
scene.render.image_settings.color_mode = 'RGB'
scene.render.image_settings.compression = 90
scene.render.resolution_x = 800
scene.render.resolution_y = 600
scene.render.pixel_aspect_x = 100.0
scene.render.pixel_aspect_y = 100.0
scene.render.fps = 25
scene.render.dither_intensity = 0.0
scene.render.use_compositing = False
scene.render.use_sequencer = False
scene.render.bake_margin = 2
scene.render.bake_bias = 0.0
scene.render.use_stamp_time = False
scene.render.use_stamp_date = False
scene.render.use_stamp_frame = False
scene.render.use_stamp_camera = False
scene.render.use_stamp_scene = False
scene.render.use_stamp_filename = False
scene.render.use_stamp_render_time = False
scene.render.stamp_font_size = 0
scene.cycles.use_denoising = False
scene.cycles.samples = 10
scene.cycles.sampling_pattern = 'TABULATED_SOBOL'
scene.cycles.light_sampling_threshold = 0.0
scene.cycles.use_adaptive_sampling = False
scene.cycles.use_light_tree = False
scene.cycles.blur_glossy = 0.0
scene.cycles.volume_bounces = 1
scene.cycles.pixel_filter_type = 'GAUSSIAN'
scene.cycles.sample_clamp_indirect = 0.0
scene.view_settings.view_transform = 'Raw'
bpy.context.view_layer.update()

# ---- added for rendering (the .blend has no active camera): camera
cam_auto = bpy.data.cameras.new('AutoCamera')
cam_auto.lens = 50.0
cam_auto.sensor_width = 36.0
cam_auto.clip_end = 1000.0
ob_auto_camera = bpy.data.objects.new('AutoCamera', cam_auto)
scene.collection.objects.link(ob_auto_camera)
ob_auto_camera.location = (26.8478, -34.0931, 37.0355)
ob_auto_camera.rotation_euler = (1.09748, -7.21219e-08, 0.694738)
scene.camera = ob_auto_camera
bpy.context.view_layer.update()

